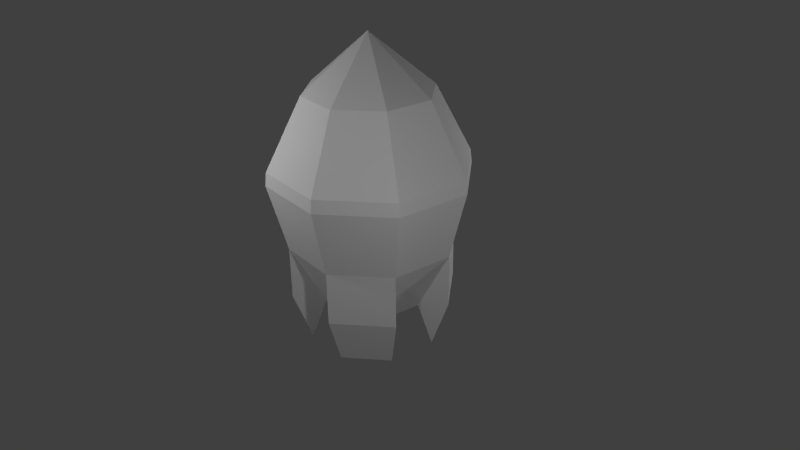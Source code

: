 # Source: Shutterstock_Rawket-2.blend  (saved by Blender 2.65.0; exported with 4.5.12 LTS)
import bpy
from mathutils import Matrix  # noqa: F401  (used for matrix-valued properties, if any)

bpy.ops.wm.read_factory_settings(use_empty=True)
scene = bpy.context.scene
scene.name = 'Scene'

# ---- collections
col_collection_1 = bpy.data.collections.new('Collection 1'); scene.collection.children.link(col_collection_1)

# ---- materials (node trees are filled in below, after node groups)
mat_rawket = bpy.data.materials.new('Rawket')
mat_rawket.alpha_threshold = 0.0
mat_rawket.use_transparent_shadow = False
mat_rawket.roughness = 0.5
mat_rawket.line_color = (0.0, 0.0, 0.0, 1.0)

# ---- material node trees

# ---- world
world_world = bpy.data.worlds.new('World'); scene.world = world_world
world_world.color = (0.05088, 0.05088, 0.05088)
world_world.use_sun_shadow = False
world_world.sun_shadow_jitter_overblur = 0.0
world_world.cycles.sampling_method = 'MANUAL'
world_world.cycles.sample_map_resolution = 256

# ---- cameras
cam_camera = bpy.data.cameras.new('Camera')
cam_camera.clip_end = 100.0
cam_camera.lens = 35.0
cam_camera.sensor_width = 32.0
cam_camera.sensor_height = 18.0
cam_camera.ortho_scale = 7.314
cam_camera.dof.focus_distance = 0.0
cam_camera.dof.aperture_fstop = 128.0

# ---- lights
light_lamp_004 = bpy.data.lights.new('Lamp.004', 'POINT')
light_lamp_004.transmission_factor = 0.0
light_lamp_004.cutoff_distance = 30.0
light_lamp_004.energy = 100.0
light_lamp_004.shadow_buffer_clip_start = 1.001
light_lamp_004.shadow_soft_size = 0.1
light_lamp_004.shadow_maximum_resolution = 0.006
light_lamp_004.use_absolute_resolution = True
light_lamp_004.cycles.use_multiple_importance_sampling = False
light_lamp_003 = bpy.data.lights.new('Lamp.003', 'POINT')
light_lamp_003.transmission_factor = 0.0
light_lamp_003.cutoff_distance = 30.0
light_lamp_003.energy = 100.0
light_lamp_003.shadow_buffer_clip_start = 1.001
light_lamp_003.shadow_soft_size = 0.1
light_lamp_003.shadow_maximum_resolution = 0.006
light_lamp_003.use_absolute_resolution = True
light_lamp_003.cycles.use_multiple_importance_sampling = False
light_lamp_002 = bpy.data.lights.new('Lamp.002', 'POINT')
light_lamp_002.transmission_factor = 0.0
light_lamp_002.cutoff_distance = 30.0
light_lamp_002.energy = 100.0
light_lamp_002.shadow_buffer_clip_start = 1.001
light_lamp_002.shadow_soft_size = 0.1
light_lamp_002.shadow_maximum_resolution = 0.006
light_lamp_002.use_absolute_resolution = True
light_lamp_002.cycles.use_multiple_importance_sampling = False
light_lamp_001 = bpy.data.lights.new('Lamp.001', 'POINT')
light_lamp_001.transmission_factor = 0.0
light_lamp_001.cutoff_distance = 30.0
light_lamp_001.energy = 100.0
light_lamp_001.shadow_buffer_clip_start = 1.001
light_lamp_001.shadow_soft_size = 0.1
light_lamp_001.shadow_maximum_resolution = 0.006
light_lamp_001.use_absolute_resolution = True
light_lamp_001.cycles.use_multiple_importance_sampling = False
light_lamp = bpy.data.lights.new('Lamp', 'POINT')
light_lamp.transmission_factor = 0.0
light_lamp.cutoff_distance = 30.0
light_lamp.energy = 100.0
light_lamp.shadow_buffer_clip_start = 1.001
light_lamp.shadow_soft_size = 0.1
light_lamp.shadow_maximum_resolution = 0.006
light_lamp.use_absolute_resolution = True
light_lamp.cycles.use_multiple_importance_sampling = False

# ---- meshes
me_cylinder = bpy.data.meshes.new('Cylinder')
me_cylinder.from_pydata([(1.635e-08, 0.6447, -1.0), (-5.798e-08, 0.0001977, 0.9309), (0.4558, 0.4558, -1.0), (0.0001398, 0.0001398, 0.9309), (0.6447, -2.562e-08, -1.0), (0.0001977, -8.643e-12, 0.9309), (0.4558, -0.4558, -1.0), (0.0001398, -0.0001398, 0.9309), (-4.001e-08, -0.6447, -1.0), (-5.8e-08, -0.0001977, 0.9309), (-0.4558, -0.4558, -1.0), (-0.0001399, -0.0001398, 0.9309), (-0.6447, 1.025e-08, -1.0), (-0.0001978, 2.358e-12, 0.9309), (-0.4558, 0.4558, -1.0), (-0.0001399, 0.0001398, 0.9309), (-1.988e-09, 1.288, 0.04023), (0.9104, 0.9104, 0.04023), (1.288, -5.628e-08, 0.04023), (0.9104, -0.9104, 0.04023), (-1.145e-07, -1.288, 0.04023), (-0.9104, -0.9104, 0.04023), (-1.288, 1.535e-08, 0.04023), (-0.9104, 0.9104, 0.04023), (-1.125e-07, -1.304, -0.05485), (0.9219, -0.9219, -0.05485), (1.304, -5.699e-08, -0.05485), (0.9219, 0.9219, -0.05485), (1.447e-09, 1.304, -0.05485), (-0.9219, 0.9219, -0.05485), (-1.304, 1.555e-08, -0.05485), (-0.9219, -0.9219, -0.05485), (-2.171e-08, 0.8243, 0.5408), (0.5828, 0.5828, 0.5408), (0.8243, -3.707e-08, 0.5408), (0.5828, -0.5828, 0.5408), (-9.377e-08, -0.8243, 0.5408), (-0.5828, -0.5828, 0.5408), (-0.8243, 8.785e-09, 0.5408), (-0.5828, 0.5828, 0.5408), (-8.509e-08, -1.079, -0.5481), (0.7631, -0.7631, -0.5481), (1.079, -4.821e-08, -0.5481), (0.7631, 0.7631, -0.5481), (9.255e-09, 1.079, -0.5481), (-0.7631, 0.7631, -0.5481), (-1.079, 1.182e-08, -0.5481), (-0.7631, -0.7631, -0.5481), (-1.217e-09, 0.8463, -1.282), (0.5984, 0.5984, -1.282), (0.8463, 3.526e-08, -1.282), (0.5984, -0.5984, -1.282), (-3.015e-08, -0.8463, -1.282), (-0.5984, -0.5984, -1.282), (-0.8463, 3.729e-08, -1.282), (-0.5984, 0.5984, -1.282), (-1.074e-07, -1.079, -0.9273), (0.7631, -0.7631, -0.9273), (1.079, -1.096e-08, -0.9273), (0.7631, 0.7631, -0.9273), (-1.31e-08, 1.079, -0.9273), (-0.7631, 0.7631, -0.9273), (-1.079, 4.908e-08, -0.9273), (-0.7631, -0.7631, -0.9273), (-5.798e-08, 0.0001977, 0.9309), (0.0001398, 0.0001398, 0.9309), (0.0001977, -8.643e-12, 0.9309), (0.0001398, -0.0001398, 0.9309), (-5.8e-08, -0.0001977, 0.9309), (-0.0001399, -0.0001398, 0.9309), (-0.0001978, 2.358e-12, 0.9309), (-0.0001399, 0.0001398, 0.9309)], [], [(32, 1, 3, 33), (33, 3, 5, 34), (34, 5, 7, 35), (35, 7, 9, 36), (36, 9, 11, 37), (37, 11, 13, 38), (7, 5, 66, 67), (39, 15, 1, 32), (38, 13, 15, 39), (0, 2, 4, 6, 8, 10, 12, 14), (45, 29, 28, 44), (46, 30, 29, 45), (40, 24, 31, 47), (47, 31, 30, 46), (42, 26, 25, 41), (41, 25, 24, 40), (44, 28, 27, 43), (43, 27, 26, 42), (20, 24, 25, 19), (21, 31, 24, 20), (22, 30, 31, 21), (23, 29, 30, 22), (16, 28, 29, 23), (17, 27, 28, 16), (18, 26, 27, 17), (19, 25, 26, 18), (16, 32, 33, 17), (17, 33, 34, 18), (18, 34, 35, 19), (19, 35, 36, 20), (20, 36, 37, 21), (21, 37, 38, 22), (23, 39, 32, 16), (22, 38, 39, 23), (47, 46, 62, 63), (12, 46, 45, 14), (8, 40, 47, 10), (4, 42, 41, 6), (0, 44, 43, 2), (40, 8, 52, 56), (46, 12, 54, 62), (44, 0, 48, 60), (55, 61, 60, 48), (49, 59, 58, 50), (53, 63, 62, 54), (51, 57, 56, 52), (42, 4, 50, 58), (45, 44, 60, 61), (14, 45, 61, 55), (10, 47, 63, 53), (6, 41, 57, 51), (2, 43, 59, 49), (0, 14, 55, 48), (12, 10, 53, 54), (43, 42, 58, 59), (8, 6, 51, 52), (4, 2, 49, 50), (41, 40, 56, 57), (65, 64, 71, 70, 69, 68, 67, 66), (3, 1, 64, 65), (9, 7, 67, 68), (11, 9, 68, 69), (13, 11, 69, 70), (15, 13, 70, 71), (1, 15, 71, 64), (5, 3, 65, 66)])
_uv = me_cylinder.uv_layers.new(name='UVMap')
_uv.uv.foreach_set('vector', [0.425, 0.6079, 0.5437, 0.7441, 0.4984, 0.7583, 0.1981, 0.6044, 0.1981, 0.6044, 0.4984, 0.7583, 0.4659, 0.7998, 0.06398, 0.5786, 0.06398, 0.5786, 0.4659, 0.7998, 0.4501, 0.8634, 0.04971, 0.5966, 0.04971, 0.5966, 0.4501, 0.8634, 0.452, 0.9381, 0.09992, 0.6723, 0.9926, 0.5904, 0.7485, 0.9595, 0.7054, 0.8755, 0.8995, 0.6099, 0.8995, 0.6099, 0.7054, 0.8755, 0.6528, 0.8043, 0.7461, 0.6086, 0.4501, 0.8634, 0.4659, 0.7998, 0.4715, 0.807, 0.4562, 0.8675, 0.5972, 0.6062, 0.5971, 0.7595, 0.5437, 0.7441, 0.425, 0.6079, 0.7461, 0.6086, 0.6528, 0.8043, 0.5971, 0.7595, 0.5972, 0.6062, 0.5611, 0.8029, 0.609, 0.8029, 0.6428, 0.852, 0.6428, 0.9216, 0.609, 0.9707, 0.5611, 0.9707, 0.5273, 0.9216, 0.5273, 0.852, 0.5864, 0.08198, 0.5293, 0.319, 0.3135, 0.3339, 0.3134, 0.09439, 0.7695, 0.1122, 0.7539, 0.3244, 0.5293, 0.319, 0.5864, 0.08198, 0.9325, 0.2159, 1.007, 0.3549, 0.8679, 0.3089, 0.8599, 0.2451, 0.8599, 0.2451, 0.8679, 0.3089, 0.7539, 0.3244, 0.7695, 0.1122, 0.1771, 0.2177, 0.07254, 0.3548, 0.02157, 0.44, -0.01999, 0.1957, -0.01999, 0.1957, 0.02157, 0.44, -0.04418, 0.5108, -0.0563, 0.3971, 0.3134, 0.09439, 0.3135, 0.3339, 0.1061, 0.3335, 0.2433, 0.228, 0.2433, 0.228, 0.1061, 0.3335, 0.07254, 0.3548, 0.1771, 0.2177, -0.0002801, 0.5849, -0.04418, 0.5108, 0.02157, 0.44, 0.03935, 0.442, 0.9285, 0.4028, 0.8679, 0.3089, 1.007, 0.3549, 0.9607, 0.3644, 0.747, 0.4015, 0.7539, 0.3244, 0.8679, 0.3089, 0.9285, 0.4028, 0.5864, 0.4016, 0.5293, 0.319, 0.7539, 0.3244, 0.747, 0.4015, 0.4107, 0.4047, 0.3135, 0.3339, 0.5293, 0.319, 0.5864, 0.4016, 0.1901, 0.3983, 0.1061, 0.3335, 0.3135, 0.3339, 0.4107, 0.4047, 0.05911, 0.4299, 0.07254, 0.3548, 0.1061, 0.3335, 0.1901, 0.3983, 0.03935, 0.442, 0.02157, 0.44, 0.07254, 0.3548, 0.05911, 0.4299, 0.4107, 0.4047, 0.425, 0.6079, 0.1981, 0.6044, 0.1901, 0.3983, 0.1901, 0.3983, 0.1981, 0.6044, 0.06398, 0.5786, 0.05911, 0.4299, 0.05911, 0.4299, 0.06398, 0.5786, 0.04971, 0.5966, 0.03935, 0.442, 0.03935, 0.442, 0.04971, 0.5966, 0.09992, 0.6723, -0.0002801, 0.5849, 0.9607, 0.3644, 0.9926, 0.5904, 0.8995, 0.6099, 0.9285, 0.4028, 0.9285, 0.4028, 0.8995, 0.6099, 0.7461, 0.6086, 0.747, 0.4015, 0.5864, 0.4016, 0.5972, 0.6062, 0.425, 0.6079, 0.4107, 0.4047, 0.747, 0.4015, 0.7461, 0.6086, 0.5972, 0.6062, 0.5864, 0.4016, 0.8986, 0.8238, 0.702, 0.9333, 0.6741, 0.8667, 0.772, 0.825, 0.5964, 0.8455, 0.702, 0.9333, 0.3756, 0.934, 0.4448, 0.8515, 0.6988, 0.7268, 0.8995, 0.6809, 0.8986, 0.8238, 0.7119, 0.7932, 0.4273, 0.6816, 0.3222, 0.5932, 0.6498, 0.594, 0.5797, 0.6761, 0.3243, 0.8008, 0.1228, 0.8474, 0.1228, 0.7033, 0.3109, 0.734, 0.8995, 0.6809, 0.6988, 0.7268, 0.5814, 0.7513, 0.7475, 0.6929, 0.702, 0.9333, 0.5964, 0.8455, 0.5401, 0.7939, 0.6741, 0.8667, 0.1228, 0.8474, 0.3243, 0.8008, 0.4416, 0.7762, 0.2759, 0.8349, 0.4851, 0.7949, 0.3724, 0.8781, 0.2759, 0.8349, 0.4416, 0.7762, 0.4397, 0.752, 0.2506, 0.7022, 0.3497, 0.6602, 0.483, 0.7332, 0.5836, 0.7753, 0.772, 0.825, 0.6741, 0.8667, 0.5401, 0.7939, 0.5384, 0.7327, 0.6523, 0.6497, 0.7475, 0.6929, 0.5814, 0.7513, 0.3222, 0.5932, 0.4273, 0.6816, 0.483, 0.7332, 0.3497, 0.6602, 0.3756, 0.934, 0.1228, 0.8474, 0.2759, 0.8349, 0.3724, 0.8781, 0.4448, 0.8515, 0.3756, 0.934, 0.3724, 0.8781, 0.4851, 0.7949, 0.7119, 0.7932, 0.8986, 0.8238, 0.772, 0.825, 0.5836, 0.7753, 0.5797, 0.6761, 0.6498, 0.594, 0.6523, 0.6497, 0.5384, 0.7327, 0.3109, 0.734, 0.1228, 0.7033, 0.2506, 0.7022, 0.4397, 0.752, 0.5611, 0.8029, 0.5273, 0.852, 0.5062, 0.7921, 0.5199, 0.7723, 0.5273, 0.9216, 0.5611, 0.9707, 0.5199, 1.001, 0.5062, 0.9815, 0.1228, 0.7033, 0.3222, 0.5932, 0.3497, 0.6602, 0.2506, 0.7022, 0.609, 0.9707, 0.6428, 0.9216, 0.6639, 0.9815, 0.6502, 1.001, 0.6428, 0.852, 0.609, 0.8029, 0.6502, 0.7723, 0.6639, 0.7921, 0.6498, 0.594, 0.8995, 0.6809, 0.7475, 0.6929, 0.6523, 0.6497, 0.5362, 0.4964, 0.5362, 0.4964, 0.5362, 0.4964, 0.5362, 0.4964, 0.5362, 0.4965, 0.5362, 0.4965, 0.5362, 0.4965, 0.5362, 0.4965, 0.4984, 0.7583, 0.5437, 0.7441, 0.5464, 0.7547, 0.5028, 0.7677, 0.452, 0.9381, 0.4501, 0.8634, 0.4562, 0.8675, 0.4575, 0.9403, 0.7054, 0.8755, 0.7485, 0.9595, 0.7438, 0.9658, 0.7014, 0.8831, 0.6528, 0.8043, 0.7054, 0.8755, 0.7014, 0.8831, 0.651, 0.8137, 0.5971, 0.7595, 0.6528, 0.8043, 0.651, 0.8137, 0.5976, 0.77, 0.5437, 0.7441, 0.5971, 0.7595, 0.5976, 0.77, 0.5464, 0.7547, 0.4659, 0.7998, 0.4984, 0.7583, 0.5028, 0.7677, 0.4715, 0.807])
me_cylinder.materials.append(mat_rawket)
me_cylinder.use_remesh_preserve_volume = False
me_cylinder.use_remesh_preserve_attributes = False
me_cylinder.use_mirror_vertex_groups = False
me_cylinder.update()

# ---- objects
ob_lamp_004 = bpy.data.objects.new('Lamp.004', light_lamp_004)
ob_lamp_003 = bpy.data.objects.new('Lamp.003', light_lamp_003)
ob_lamp_002 = bpy.data.objects.new('Lamp.002', light_lamp_002)
ob_lamp_001 = bpy.data.objects.new('Lamp.001', light_lamp_001)
ob_shutterstock_rawket = bpy.data.objects.new('Shutterstock Rawket', me_cylinder)
ob_lamp = bpy.data.objects.new('Lamp', light_lamp)
ob_camera = bpy.data.objects.new('Camera', cam_camera)

# ---- transforms, parenting, visibility, modifiers, constraints
ob_lamp_004.location = (-3.155, 4.023, 2.7)
ob_lamp_004.rotation_euler = (0.6503, 0.05522, 1.866)
ob_lamp_004.lock_rotations_4d = False
ob_lamp_004.empty_display_type = 'ARROWS'
ob_lamp_004.color = (0.0, 0.0, 0.0, 0.0)
ob_lamp_004.hide_select = True
ob_lamp_004.lineart.crease_threshold = 0.0
ob_lamp_003.location = (2.578, 4.023, 0.8526)
ob_lamp_003.rotation_euler = (0.6503, 0.05522, 1.866)
ob_lamp_003.lock_rotations_4d = False
ob_lamp_003.empty_display_type = 'ARROWS'
ob_lamp_003.color = (0.0, 0.0, 0.0, 0.0)
ob_lamp_003.hide_select = True
ob_lamp_003.lineart.crease_threshold = 0.0
ob_lamp_002.location = (-1.493, -3.032, 2.7)
ob_lamp_002.rotation_euler = (0.6503, 0.05522, 1.866)
ob_lamp_002.lock_rotations_4d = False
ob_lamp_002.empty_display_type = 'ARROWS'
ob_lamp_002.color = (0.0, 0.0, 0.0, 0.0)
ob_lamp_002.hide_select = True
ob_lamp_002.lineart.crease_threshold = 0.0
ob_lamp_001.location = (4.076, -8.063, 2.7)
ob_lamp_001.rotation_euler = (0.6503, 0.05522, 1.866)
ob_lamp_001.lock_rotations_4d = False
ob_lamp_001.empty_display_type = 'ARROWS'
ob_lamp_001.color = (0.0, 0.0, 0.0, 0.0)
ob_lamp_001.hide_select = True
ob_lamp_001.lineart.crease_threshold = 0.0
ob_shutterstock_rawket.location = (0.0, 0.0, 1.221)
ob_shutterstock_rawket.rotation_euler = (0.0, 0.0, -2.842)
ob_shutterstock_rawket.scale = (1.0, 1.0, 1.798)
ob_shutterstock_rawket.lineart.crease_threshold = 0.0
ob_lamp.location = (4.076, -2.11, 2.7)
ob_lamp.rotation_euler = (0.6503, 0.05522, 1.866)
ob_lamp.lock_rotations_4d = False
ob_lamp.empty_display_type = 'ARROWS'
ob_lamp.color = (0.0, 0.0, 0.0, 0.0)
ob_lamp.hide_select = True
ob_lamp.lineart.crease_threshold = 0.0
ob_camera.location = (7.481, -6.508, 5.344)
ob_camera.rotation_euler = (1.109, 0.01082, 0.8149)
ob_camera.lock_rotations_4d = False
ob_camera.empty_display_type = 'ARROWS'
ob_camera.color = (0.0, 0.0, 0.0, 0.0)
ob_camera.hide_select = True
ob_camera.display_type = 'WIRE'
ob_camera.lineart.crease_threshold = 0.0

# ---- collection membership
col_collection_1.objects.link(ob_lamp_004)
col_collection_1.objects.link(ob_lamp_003)
col_collection_1.objects.link(ob_lamp_002)
col_collection_1.objects.link(ob_lamp_001)
col_collection_1.objects.link(ob_shutterstock_rawket)
col_collection_1.objects.link(ob_lamp)
col_collection_1.objects.link(ob_camera)

# ---- scene / render settings (as saved in the file)
scene.camera = ob_camera
scene.frame_start = 1; scene.frame_end = 250; scene.frame_set(1)
scene.render.engine = 'BLENDER_EEVEE_NEXT'
scene.render.image_settings.color_mode = 'RGB'
scene.render.image_settings.compression = 90
scene.render.resolution_percentage = 50
scene.render.dither_intensity = 0.0
scene.render.bake_margin = 2
scene.render.bake_bias = 0.0
scene.cycles.use_denoising = False
scene.cycles.samples = 10
scene.cycles.sampling_pattern = 'TABULATED_SOBOL'
scene.cycles.light_sampling_threshold = 0.0
scene.cycles.use_adaptive_sampling = False
scene.cycles.use_light_tree = False
scene.cycles.blur_glossy = 0.0
scene.cycles.volume_bounces = 1
scene.cycles.pixel_filter_type = 'GAUSSIAN'
scene.cycles.sample_clamp_indirect = 0.0
scene.view_settings.view_transform = 'Standard'
bpy.context.view_layer.update()
